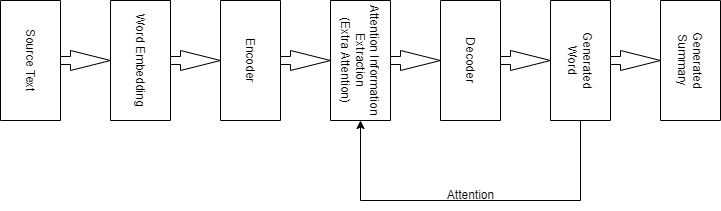

The diagram above was exported from draw.io. Its source (the exported page's mxGraphModel, read from the mxfile embedded in the PNG):
<mxGraphModel dx="593" dy="308" grid="1" gridSize="10" guides="1" tooltips="1" connect="1" arrows="1" fold="1" page="1" pageScale="1" pageWidth="850" pageHeight="1100" math="0" shadow="0">
  <root>
    <mxCell id="0" />
    <mxCell id="1" parent="0" />
    <mxCell id="ozZjpVFVxvzG5hS3PcOg-1" value="Source Text" style="rounded=0;whiteSpace=wrap;html=1;rotation=90;" vertex="1" parent="1">
      <mxGeometry y="310" width="120" height="60" as="geometry" />
    </mxCell>
    <mxCell id="ozZjpVFVxvzG5hS3PcOg-2" value="Word Embedding" style="rounded=0;whiteSpace=wrap;html=1;rotation=90;" vertex="1" parent="1">
      <mxGeometry x="110" y="310" width="120" height="60" as="geometry" />
    </mxCell>
    <mxCell id="ozZjpVFVxvzG5hS3PcOg-3" value="Encoder" style="rounded=0;whiteSpace=wrap;html=1;rotation=90;" vertex="1" parent="1">
      <mxGeometry x="220" y="310" width="120" height="60" as="geometry" />
    </mxCell>
    <mxCell id="ozZjpVFVxvzG5hS3PcOg-4" value="Attention Information&lt;br&gt;Extraction&lt;br&gt;(Extra Attention)" style="rounded=0;whiteSpace=wrap;html=1;rotation=90;" vertex="1" parent="1">
      <mxGeometry x="330" y="310" width="120" height="60" as="geometry" />
    </mxCell>
    <mxCell id="ozZjpVFVxvzG5hS3PcOg-5" value="Decoder" style="rounded=0;whiteSpace=wrap;html=1;rotation=90;" vertex="1" parent="1">
      <mxGeometry x="440" y="310" width="120" height="60" as="geometry" />
    </mxCell>
    <mxCell id="ozZjpVFVxvzG5hS3PcOg-6" value="Generated&lt;br&gt;Word" style="rounded=0;whiteSpace=wrap;html=1;rotation=90;" vertex="1" parent="1">
      <mxGeometry x="550" y="310" width="120" height="60" as="geometry" />
    </mxCell>
    <mxCell id="ozZjpVFVxvzG5hS3PcOg-7" value="" style="html=1;shadow=0;dashed=0;align=center;verticalAlign=middle;shape=mxgraph.arrows2.arrow;dy=0.6;dx=40;notch=0;" vertex="1" parent="1">
      <mxGeometry x="90" y="330" width="50" height="20" as="geometry" />
    </mxCell>
    <mxCell id="ozZjpVFVxvzG5hS3PcOg-8" value="" style="html=1;shadow=0;dashed=0;align=center;verticalAlign=middle;shape=mxgraph.arrows2.arrow;dy=0.6;dx=40;notch=0;" vertex="1" parent="1">
      <mxGeometry x="200" y="330" width="50" height="20" as="geometry" />
    </mxCell>
    <mxCell id="ozZjpVFVxvzG5hS3PcOg-9" value="" style="html=1;shadow=0;dashed=0;align=center;verticalAlign=middle;shape=mxgraph.arrows2.arrow;dy=0.6;dx=40;notch=0;" vertex="1" parent="1">
      <mxGeometry x="310" y="330" width="50" height="20" as="geometry" />
    </mxCell>
    <mxCell id="ozZjpVFVxvzG5hS3PcOg-10" value="" style="html=1;shadow=0;dashed=0;align=center;verticalAlign=middle;shape=mxgraph.arrows2.arrow;dy=0.6;dx=40;notch=0;" vertex="1" parent="1">
      <mxGeometry x="420" y="330" width="50" height="20" as="geometry" />
    </mxCell>
    <mxCell id="ozZjpVFVxvzG5hS3PcOg-11" value="" style="html=1;shadow=0;dashed=0;align=center;verticalAlign=middle;shape=mxgraph.arrows2.arrow;dy=0.6;dx=40;notch=0;" vertex="1" parent="1">
      <mxGeometry x="530" y="330" width="50" height="20" as="geometry" />
    </mxCell>
    <mxCell id="ozZjpVFVxvzG5hS3PcOg-12" value="" style="html=1;shadow=0;dashed=0;align=center;verticalAlign=middle;shape=mxgraph.arrows2.arrow;dy=0.6;dx=40;notch=0;" vertex="1" parent="1">
      <mxGeometry x="640" y="330" width="50" height="20" as="geometry" />
    </mxCell>
    <mxCell id="ozZjpVFVxvzG5hS3PcOg-14" value="Generated&lt;br&gt;Summary" style="rounded=0;whiteSpace=wrap;html=1;rotation=90;" vertex="1" parent="1">
      <mxGeometry x="660" y="310" width="120" height="60" as="geometry" />
    </mxCell>
    <mxCell id="ozZjpVFVxvzG5hS3PcOg-19" value="" style="endArrow=none;html=1;rounded=0;entryX=1;entryY=0.5;entryDx=0;entryDy=0;" edge="1" parent="1" target="ozZjpVFVxvzG5hS3PcOg-6">
      <mxGeometry width="50" height="50" relative="1" as="geometry">
        <mxPoint x="390" y="480" as="sourcePoint" />
        <mxPoint x="450" y="230" as="targetPoint" />
        <Array as="points">
          <mxPoint x="610" y="480" />
        </Array>
      </mxGeometry>
    </mxCell>
    <mxCell id="ozZjpVFVxvzG5hS3PcOg-21" value="" style="endArrow=classic;html=1;rounded=0;entryX=1;entryY=0.5;entryDx=0;entryDy=0;" edge="1" parent="1" target="ozZjpVFVxvzG5hS3PcOg-4">
      <mxGeometry width="50" height="50" relative="1" as="geometry">
        <mxPoint x="390" y="480" as="sourcePoint" />
        <mxPoint x="620" y="390" as="targetPoint" />
      </mxGeometry>
    </mxCell>
    <mxCell id="ozZjpVFVxvzG5hS3PcOg-22" value="Attention" style="text;html=1;align=center;verticalAlign=middle;resizable=0;points=[];autosize=1;strokeColor=none;fillColor=none;" vertex="1" parent="1">
      <mxGeometry x="465" y="460" width="70" height="30" as="geometry" />
    </mxCell>
  </root>
</mxGraphModel>